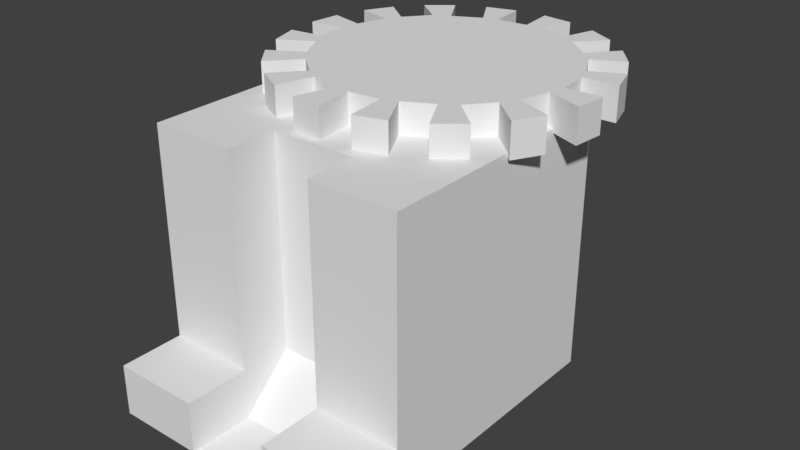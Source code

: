 # Source: factory.blend  (saved by Blender 2.79.0; exported with 4.5.12 LTS)
import bpy
from mathutils import Matrix  # noqa: F401  (used for matrix-valued properties, if any)

bpy.ops.wm.read_factory_settings(use_empty=True)
scene = bpy.context.scene
scene.name = 'Scene'

# ---- collections
col_collection_1 = bpy.data.collections.new('Collection 1'); scene.collection.children.link(col_collection_1)

# ---- materials (node trees are filled in below, after node groups)
mat_material = bpy.data.materials.new('Material')
mat_material.alpha_threshold = 0.0
mat_material.use_transparent_shadow = False
mat_material.roughness = 0.5
mat_material.line_color = (0.0, 0.0, 0.0, 1.0)

# ---- material node trees

# ---- world
world_world = bpy.data.worlds.new('World'); scene.world = world_world
world_world.color = (0.05088, 0.05088, 0.05088)
world_world.use_sun_shadow = False
world_world.sun_shadow_jitter_overblur = 0.0
world_world.cycles.sampling_method = 'MANUAL'

# ---- meshes
me_circle = bpy.data.meshes.new('Circle')
me_circle.from_pydata([(0.0006379, 1.82, -0.1878), (-0.3564, 1.784, -0.1878), (-0.6997, 1.68, -0.1878), (-1.016, 1.511, -0.1878), (-1.293, 1.284, -0.1878), (-1.521, 1.006, -0.1878), (-1.69, 0.6899, -0.1878), (-1.794, 0.3465, -0.1878), (-1.83, -0.01052, -0.1878), (-1.794, -0.3676, -0.1878), (-1.69, -0.7109, -0.1878), (-1.521, -1.027, -0.1878), (-1.293, -1.305, -0.1878), (-1.016, -1.532, -0.1878), (-0.6997, -1.701, -0.1878), (-0.3564, -1.806, -0.1878), (0.0006385, -1.841, -0.1878), (0.3577, -1.806, -0.1878), (0.701, -1.701, -0.1878), (1.017, -1.532, -0.1878), (1.295, -1.305, -0.1878), (1.522, -1.027, -0.1878), (1.691, -0.7109, -0.1878), (1.796, -0.3676, -0.1878), (1.831, -0.01052, -0.1878), (1.796, 0.3465, -0.1878), (1.691, 0.6899, -0.1878), (1.522, 1.006, -0.1878), (1.295, 1.284, -0.1878), (1.017, 1.511, -0.1878), (0.701, 1.68, -0.1878), (0.3577, 1.784, -0.1878), (1.029, 0.9672, -0.1878), (0.7521, 1.195, -0.1878), (1.339, 0.5113, -0.1878), (1.17, 0.8277, -0.1878), (1.433, -0.02583, -0.1878), (1.398, 0.3312, -0.1878), (1.283, -0.5527, -0.1878), (1.387, -0.2094, -0.1878), (0.9529, -0.9985, -0.1878), (1.18, -0.7212, -0.1878), (0.4663, -1.283, -0.1878), (0.7827, -1.114, -0.1878), (-0.05549, -1.387, -0.1878), (0.3016, -1.351, -0.1878), (-0.5722, -1.293, -0.1878), (-0.2288, -1.397, -0.1878), (-1.008, -0.9679, -0.1878), (-0.7304, -1.195, -0.1878), (-1.318, -0.4915, -0.1878), (-1.149, -0.8079, -0.1878), (-1.447, 0.0456, -0.1878), (-1.412, -0.3114, -0.1878), (-1.297, 0.598, -0.1878), (-1.401, 0.2547, -0.1878), (-0.972, 1.034, -0.1878), (-1.2, 0.7562, -0.1878), (-0.4752, 1.308, -0.1878), (-0.7916, 1.139, -0.1878), (0.04656, 1.396, -0.1878), (-0.3105, 1.361, -0.1878), (0.5837, 1.308, -0.1878), (0.2403, 1.412, -0.1878), (0.0006379, 1.82, 0.1878), (-0.3564, 1.784, 0.1878), (-0.6997, 1.68, 0.1878), (-1.016, 1.511, 0.1878), (-1.293, 1.284, 0.1878), (-1.521, 1.006, 0.1878), (-1.69, 0.6899, 0.1878), (-1.794, 0.3465, 0.1878), (-1.83, -0.01052, 0.1878), (-1.794, -0.3676, 0.1878), (-1.69, -0.7109, 0.1878), (-1.521, -1.027, 0.1878), (-1.293, -1.305, 0.1878), (-1.016, -1.532, 0.1878), (-0.6997, -1.701, 0.1878), (-0.3564, -1.806, 0.1878), (0.0006385, -1.841, 0.1878), (0.3577, -1.806, 0.1878), (0.701, -1.701, 0.1878), (1.017, -1.532, 0.1878), (1.295, -1.305, 0.1878), (1.522, -1.027, 0.1878), (1.691, -0.7109, 0.1878), (1.796, -0.3676, 0.1878), (1.831, -0.01052, 0.1878), (1.796, 0.3465, 0.1878), (1.691, 0.6899, 0.1878), (1.522, 1.006, 0.1878), (1.295, 1.284, 0.1878), (1.017, 1.511, 0.1878), (0.701, 1.68, 0.1878), (0.3577, 1.784, 0.1878), (1.029, 0.9672, 0.1878), (0.7521, 1.195, 0.1878), (1.339, 0.5113, 0.1878), (1.17, 0.8277, 0.1878), (1.433, -0.02583, 0.1878), (1.398, 0.3312, 0.1878), (1.283, -0.5527, 0.1878), (1.387, -0.2094, 0.1878), (0.9529, -0.9985, 0.1878), (1.18, -0.7212, 0.1878), (0.4663, -1.283, 0.1878), (0.7827, -1.114, 0.1878), (-0.05549, -1.387, 0.1878), (0.3016, -1.351, 0.1878), (-0.5722, -1.293, 0.1878), (-0.2288, -1.397, 0.1878), (-1.008, -0.9679, 0.1878), (-0.7304, -1.195, 0.1878), (-1.318, -0.4915, 0.1878), (-1.149, -0.8079, 0.1878), (-1.447, 0.0456, 0.1878), (-1.412, -0.3114, 0.1878), (-1.297, 0.598, 0.1878), (-1.401, 0.2547, 0.1878), (-0.972, 1.034, 0.1878), (-1.2, 0.7562, 0.1878), (-0.4752, 1.308, 0.1878), (-0.7916, 1.139, 0.1878), (0.04656, 1.396, 0.1878), (-0.3105, 1.361, 0.1878), (0.5837, 1.308, 0.1878), (0.2403, 1.412, 0.1878)], [], [(2, 58, 122, 66), (20, 84, 83, 19), (20, 40, 104, 84), (59, 123, 122, 58), (41, 105, 104, 40), (57, 5, 69, 121), (18, 82, 81, 17), (39, 23, 87, 103), (4, 56, 120, 68), (22, 38, 102, 86), (57, 121, 120, 56), (16, 80, 79, 15), (39, 103, 102, 38), (55, 7, 71, 119), (59, 3, 67, 123), (41, 21, 85, 105), (43, 107, 106, 42), (22, 86, 85, 21), (61, 125, 124, 60), (18, 42, 106, 82), (0, 60, 124, 64), (43, 19, 83, 107), (24, 88, 87, 23), (61, 1, 65, 125), (45, 109, 108, 44), (63, 127, 126, 62), (16, 44, 108, 80), (26, 90, 89, 25), (30, 62, 126, 94), (45, 17, 81, 109), (63, 31, 95, 127), (47, 111, 110, 46), (28, 92, 91, 27), (2, 66, 65, 1), (14, 46, 110, 78), (47, 15, 79, 111), (30, 94, 93, 29), (4, 68, 67, 3), (49, 113, 112, 48), (12, 48, 112, 76), (0, 64, 95, 31), (6, 70, 69, 5), (49, 13, 77, 113), (33, 97, 96, 32), (51, 115, 114, 50), (28, 32, 96, 92), (8, 72, 71, 7), (10, 50, 114, 74), (33, 29, 93, 97), (51, 11, 75, 115), (35, 99, 98, 34), (10, 74, 73, 9), (53, 117, 116, 52), (26, 34, 98, 90), (8, 52, 116, 72), (35, 27, 91, 99), (12, 76, 75, 11), (53, 9, 73, 117), (37, 101, 100, 36), (55, 119, 118, 54), (24, 36, 100, 88), (14, 78, 77, 13), (6, 54, 118, 70), (37, 25, 89, 101), (87, 88, 100, 103), (85, 86, 102, 105), (83, 84, 104, 107), (81, 82, 106, 109), (79, 80, 108, 111), (77, 78, 110, 113), (75, 76, 112, 115), (73, 74, 114, 117), (71, 72, 116, 119), (69, 70, 118, 121), (67, 68, 120, 123), (65, 66, 122, 125), (95, 64, 124, 127), (94, 126, 97, 93), (91, 92, 96, 99), (89, 90, 98, 101), (97, 126, 127, 124, 125, 122, 123, 120, 121, 118, 119, 116, 117, 114, 115, 112, 113, 110, 111, 108, 109, 106, 107, 104, 105, 102, 103, 100, 101, 98, 99, 96)])
me_circle.use_remesh_preserve_volume = False
me_circle.use_remesh_preserve_attributes = False
me_circle.use_mirror_vertex_groups = False
me_circle.update()
me_cube = bpy.data.meshes.new('Cube')
me_cube.from_pydata([(0.3902, 0.3902, 0.007037), (0.3902, -0.3902, 0.007037), (-0.3902, -0.3902, 0.007037), (-0.3902, 0.3902, 0.007037), (0.3902, 0.3902, 0.7874), (0.3902, -0.3902, 0.7874), (-0.3902, -0.3902, 0.7874), (-0.3902, 0.3902, 0.7874), (0.1301, 0.3902, 0.007037), (-0.1301, 0.3902, 0.007037), (0.1301, -0.3902, 0.007037), (-0.1301, -0.3902, 0.007037), (0.1301, 0.3902, 0.7874), (-0.1301, 0.3902, 0.7874), (0.1301, -0.3902, 0.7874), (-0.1301, -0.3902, 0.7874), (0.1301, -0.2372, 0.1509), (-0.1301, -0.2372, 0.1509), (0.1301, -0.2372, 0.7874), (-0.1301, -0.2372, 0.7874), (0.3902, 0.3902, 0.1602), (0.3902, -0.3902, 0.1602), (-0.3902, -0.3902, 0.1602), (-0.3902, 0.3902, 0.1602), (0.1301, 0.3902, 0.1602), (-0.1301, 0.3902, 0.1602), (0.1301, -0.3902, 0.1602), (-0.1301, -0.3902, 0.1602), (0.1301, -0.2372, 0.2758), (-0.1301, -0.2372, 0.2758), (0.3902, -0.5812, 0.007037), (-0.3902, -0.5812, 0.007037), (0.1301, -0.5812, 0.007037), (-0.1301, -0.5812, 0.007037), (0.3902, -0.5812, 0.1602), (-0.3902, -0.5812, 0.1602), (0.1301, -0.5812, 0.1602), (-0.1301, -0.5812, 0.1602)], [], [(9, 11, 2, 3), (13, 7, 6, 15), (20, 4, 5, 21), (27, 15, 6, 22), (22, 6, 7, 23), (25, 9, 3, 23), (20, 0, 8, 24), (24, 8, 9, 25), (21, 5, 14, 26), (11, 10, 16, 17), (4, 12, 14, 5), (13, 19, 18, 12), (0, 1, 10, 8), (8, 10, 11, 9), (28, 18, 19, 29), (26, 14, 18, 28), (27, 11, 17, 29), (15, 27, 29, 19), (10, 26, 28, 16), (16, 28, 29, 17), (27, 22, 35, 37), (12, 24, 25, 13), (4, 20, 24, 12), (13, 25, 23, 7), (2, 22, 23, 3), (1, 21, 34, 30), (0, 20, 21, 1), (30, 34, 36, 32), (33, 37, 35, 31), (11, 33, 32, 10), (22, 2, 31, 35), (26, 10, 32, 36), (21, 26, 36, 34), (11, 27, 37, 33), (2, 11, 33, 31), (10, 1, 30, 32)])
me_cube.materials.append(mat_material)
me_cube.use_remesh_preserve_volume = False
me_cube.use_remesh_preserve_attributes = False
me_cube.use_mirror_vertex_groups = False
me_cube.update()

# ---- objects
ob_circle = bpy.data.objects.new('Circle', me_circle)
ob_cube = bpy.data.objects.new('Cube', me_cube)

# ---- transforms, parenting, visibility, modifiers, constraints
ob_circle.location = (-9.239e-05, 0.2745, 0.8252)
ob_circle.scale = (0.2651, 0.2651, 0.2651)
ob_circle.lineart.crease_threshold = 0.0
ob_cube.location = (0.0, 0.0, 0.0)
ob_cube.lock_rotations_4d = False
ob_cube.empty_display_type = 'ARROWS'
ob_cube.lineart.crease_threshold = 0.0

# ---- collection membership
col_collection_1.objects.link(ob_circle)
col_collection_1.objects.link(ob_cube)

# ---- scene / render settings (as saved in the file)
scene.frame_start = 1; scene.frame_end = 250; scene.frame_set(1)
scene.render.engine = 'BLENDER_EEVEE_NEXT'
scene.render.resolution_percentage = 50
scene.render.dither_intensity = 0.0
scene.cycles.use_denoising = False
scene.cycles.samples = 128
scene.cycles.sampling_pattern = 'TABULATED_SOBOL'
scene.cycles.use_adaptive_sampling = False
scene.cycles.use_light_tree = False
scene.cycles.blur_glossy = 0.0
scene.cycles.sample_clamp_indirect = 0.0
scene.view_settings.view_transform = 'Standard'
bpy.context.view_layer.update()

# ---- added for rendering (the .blend has no active camera and no usable light): camera, sun
cam_auto = bpy.data.cameras.new('AutoCamera')
cam_auto.lens = 50.0
cam_auto.sensor_width = 36.0
cam_auto.clip_end = 1000.0
ob_auto_camera = bpy.data.objects.new('AutoCamera', cam_auto)
scene.collection.objects.link(ob_auto_camera)
ob_auto_camera.location = (1.72731, -1.98488, 1.82278)
ob_auto_camera.rotation_euler = (1.09748, -7.21219e-08, 0.694738)
scene.camera = ob_auto_camera
light_auto_sun = bpy.data.lights.new('AutoSun', 'SUN')
light_auto_sun.energy = 3.0
light_auto_sun.angle = 0.0523599
ob_auto_sun = bpy.data.objects.new('AutoSun', light_auto_sun)
scene.collection.objects.link(ob_auto_sun)
ob_auto_sun.rotation_euler = (0.872665, 0.174533, 0.523599)
bpy.context.view_layer.update()
